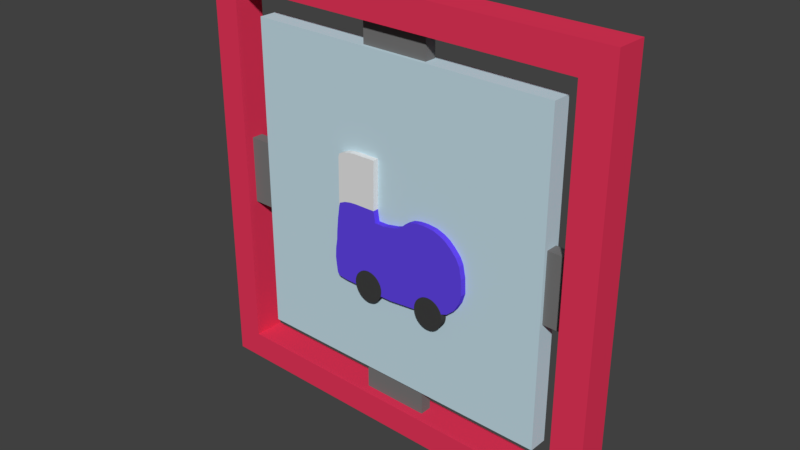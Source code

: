 # Source: speedPowUp.blend  (saved by Blender 2.77.0; exported with 4.5.12 LTS)
import bpy
from mathutils import Matrix  # noqa: F401  (used for matrix-valued properties, if any)

bpy.ops.wm.read_factory_settings(use_empty=True)
scene = bpy.context.scene
scene.name = 'Scene'

# ---- collections
col_collection_1 = bpy.data.collections.new('Collection 1'); scene.collection.children.link(col_collection_1)

# ---- materials (node trees are filled in below, after node groups)
mat_wheels = bpy.data.materials.new('Wheels')
mat_wheels.alpha_threshold = 0.0
mat_wheels.use_transparent_shadow = False
mat_wheels.diffuse_color = (0.05087, 0.05087, 0.05087, 1.0)
mat_wheels.roughness = 0.5
mat_blue = bpy.data.materials.new('Blue')
mat_blue.alpha_threshold = 0.0
mat_blue.use_transparent_shadow = False
mat_blue.diffuse_color = (0.1214, 0.06008, 0.8, 1.0)
mat_blue.roughness = 0.5
mat_sock = bpy.data.materials.new('Sock')
mat_sock.alpha_threshold = 0.0
mat_sock.use_transparent_shadow = False
mat_sock.roughness = 0.5
mat_gray = bpy.data.materials.new('gray')
mat_gray.alpha_threshold = 0.0
mat_gray.use_transparent_shadow = False
mat_gray.diffuse_color = (0.1817, 0.1817, 0.1817, 1.0)
mat_gray.roughness = 0.5
mat_back = bpy.data.materials.new('Back')
mat_back.alpha_threshold = 0.0
mat_back.use_transparent_shadow = False
mat_back.diffuse_color = (0.5491, 0.7205, 0.8, 1.0)
mat_back.roughness = 0.5
mat_red = bpy.data.materials.new('red')
mat_red.alpha_threshold = 0.0
mat_red.use_transparent_shadow = False
mat_red.diffuse_color = (0.8, 0.03772, 0.1027, 1.0)
mat_red.roughness = 0.5

# ---- material node trees

# ---- world
world_world = bpy.data.worlds.new('World'); scene.world = world_world
world_world.color = (0.05088, 0.05088, 0.05088)
world_world.use_sun_shadow = False
world_world.sun_shadow_jitter_overblur = 0.0
world_world.cycles.sampling_method = 'MANUAL'

# ---- meshes
me_cylinder_001 = bpy.data.meshes.new('Cylinder.001')
me_cylinder_001.from_pydata([(1.595, 5.201, -1.0), (1.595, 5.201, 1.0), (1.79, 5.181, -1.0), (1.79, 5.181, 1.0), (1.977, 5.124, -1.0), (1.977, 5.124, 1.0), (2.15, 5.032, -1.0), (2.15, 5.032, 1.0), (2.302, 4.908, -1.0), (2.302, 4.908, 1.0), (2.426, 4.756, -1.0), (2.426, 4.756, 1.0), (2.518, 4.583, -1.0), (2.518, 4.583, 1.0), (2.575, 4.396, -1.0), (2.575, 4.396, 1.0), (2.595, 4.201, -1.0), (2.595, 4.201, 1.0), (2.575, 4.005, -1.0), (2.575, 4.005, 1.0), (2.518, 3.818, -1.0), (2.518, 3.818, 1.0), (2.426, 3.645, -1.0), (2.426, 3.645, 1.0), (2.302, 3.493, -1.0), (2.302, 3.493, 1.0), (2.15, 3.369, -1.0), (2.15, 3.369, 1.0), (1.977, 3.277, -1.0), (1.977, 3.277, 1.0), (1.79, 3.22, -1.0), (1.79, 3.22, 1.0), (1.595, 3.201, -1.0), (1.595, 3.201, 1.0), (1.399, 3.22, -1.0), (1.399, 3.22, 1.0), (1.212, 3.277, -1.0), (1.212, 3.277, 1.0), (1.039, 3.369, -1.0), (1.039, 3.369, 1.0), (0.8874, 3.493, -1.0), (0.8874, 3.493, 1.0), (0.763, 3.645, -1.0), (0.763, 3.645, 1.0), (0.6706, 3.818, -1.0), (0.6706, 3.818, 1.0), (0.6137, 4.005, -1.0), (0.6137, 4.005, 1.0), (0.5945, 4.201, -1.0), (0.5945, 4.201, 1.0), (0.6137, 4.396, -1.0), (0.6137, 4.396, 1.0), (0.6706, 4.583, -1.0), (0.6706, 4.583, 1.0), (0.763, 4.756, -1.0), (0.763, 4.756, 1.0), (0.8874, 4.908, -1.0), (0.8874, 4.908, 1.0), (1.039, 5.032, -1.0), (1.039, 5.032, 1.0), (1.212, 5.124, -1.0), (1.212, 5.124, 1.0), (1.399, 5.181, -1.0), (1.399, 5.181, 1.0), (-2.942, 5.201, -1.0), (-2.942, 5.201, 1.0), (-2.747, 5.181, -1.0), (-2.747, 5.181, 1.0), (-2.559, 5.124, -1.0), (-2.559, 5.124, 1.0), (-2.386, 5.032, -1.0), (-2.386, 5.032, 1.0), (-2.235, 4.908, -1.0), (-2.235, 4.908, 1.0), (-2.11, 4.756, -1.0), (-2.11, 4.756, 1.0), (-2.018, 4.583, -1.0), (-2.018, 4.583, 1.0), (-1.961, 4.396, -1.0), (-1.961, 4.396, 1.0), (-1.942, 4.201, -1.0), (-1.942, 4.201, 1.0), (-1.961, 4.005, -1.0), (-1.961, 4.005, 1.0), (-2.018, 3.818, -1.0), (-2.018, 3.818, 1.0), (-2.11, 3.645, -1.0), (-2.11, 3.645, 1.0), (-2.235, 3.493, -1.0), (-2.235, 3.493, 1.0), (-2.386, 3.369, -1.0), (-2.386, 3.369, 1.0), (-2.559, 3.277, -1.0), (-2.559, 3.277, 1.0), (-2.747, 3.22, -1.0), (-2.747, 3.22, 1.0), (-2.942, 3.201, -1.0), (-2.942, 3.201, 1.0), (-3.137, 3.22, -1.0), (-3.137, 3.22, 1.0), (-3.325, 3.277, -1.0), (-3.325, 3.277, 1.0), (-3.497, 3.369, -1.0), (-3.497, 3.369, 1.0), (-3.649, 3.493, -1.0), (-3.649, 3.493, 1.0), (-3.773, 3.645, -1.0), (-3.773, 3.645, 1.0), (-3.866, 3.818, -1.0), (-3.866, 3.818, 1.0), (-3.923, 4.005, -1.0), (-3.923, 4.005, 1.0), (-3.942, 4.201, -1.0), (-3.942, 4.201, 1.0), (-3.923, 4.396, -1.0), (-3.923, 4.396, 1.0), (-3.866, 4.583, -1.0), (-3.866, 4.583, 1.0), (-3.773, 4.756, -1.0), (-3.773, 4.756, 1.0), (-3.649, 4.908, -1.0), (-3.649, 4.908, 1.0), (-3.497, 5.032, -1.0), (-3.497, 5.032, 1.0), (-3.325, 5.124, -1.0), (-3.325, 5.124, 1.0), (-3.137, 5.181, -1.0), (-3.137, 5.181, 1.0)], [], [(0, 1, 3, 2), (2, 3, 5, 4), (4, 5, 7, 6), (6, 7, 9, 8), (8, 9, 11, 10), (10, 11, 13, 12), (12, 13, 15, 14), (14, 15, 17, 16), (16, 17, 19, 18), (18, 19, 21, 20), (20, 21, 23, 22), (22, 23, 25, 24), (24, 25, 27, 26), (26, 27, 29, 28), (28, 29, 31, 30), (30, 31, 33, 32), (32, 33, 35, 34), (34, 35, 37, 36), (36, 37, 39, 38), (38, 39, 41, 40), (40, 41, 43, 42), (42, 43, 45, 44), (44, 45, 47, 46), (46, 47, 49, 48), (48, 49, 51, 50), (50, 51, 53, 52), (52, 53, 55, 54), (54, 55, 57, 56), (56, 57, 59, 58), (58, 59, 61, 60), (3, 1, 63, 61, 59, 57, 55, 53, 51, 49, 47, 45, 43, 41, 39, 37, 35, 33, 31, 29, 27, 25, 23, 21, 19, 17, 15, 13, 11, 9, 7, 5), (60, 61, 63, 62), (62, 63, 1, 0), (0, 2, 4, 6, 8, 10, 12, 14, 16, 18, 20, 22, 24, 26, 28, 30, 32, 34, 36, 38, 40, 42, 44, 46, 48, 50, 52, 54, 56, 58, 60, 62), (64, 65, 67, 66), (66, 67, 69, 68), (68, 69, 71, 70), (70, 71, 73, 72), (72, 73, 75, 74), (74, 75, 77, 76), (76, 77, 79, 78), (78, 79, 81, 80), (80, 81, 83, 82), (82, 83, 85, 84), (84, 85, 87, 86), (86, 87, 89, 88), (88, 89, 91, 90), (90, 91, 93, 92), (92, 93, 95, 94), (94, 95, 97, 96), (96, 97, 99, 98), (98, 99, 101, 100), (100, 101, 103, 102), (102, 103, 105, 104), (104, 105, 107, 106), (106, 107, 109, 108), (108, 109, 111, 110), (110, 111, 113, 112), (112, 113, 115, 114), (114, 115, 117, 116), (116, 117, 119, 118), (118, 119, 121, 120), (120, 121, 123, 122), (122, 123, 125, 124), (67, 65, 127, 125, 123, 121, 119, 117, 115, 113, 111, 109, 107, 105, 103, 101, 99, 97, 95, 93, 91, 89, 87, 85, 83, 81, 79, 77, 75, 73, 71, 69), (124, 125, 127, 126), (126, 127, 65, 64), (64, 66, 68, 70, 72, 74, 76, 78, 80, 82, 84, 86, 88, 90, 92, 94, 96, 98, 100, 102, 104, 106, 108, 110, 112, 114, 116, 118, 120, 122, 124, 126)])
me_cylinder_001.materials.append(mat_wheels)
me_cylinder_001.use_remesh_preserve_volume = False
me_cylinder_001.use_remesh_preserve_attributes = False
me_cylinder_001.use_mirror_vertex_groups = False
me_cylinder_001.update()
me_cylinder = bpy.data.meshes.new('Cylinder')
me_cylinder.from_pydata([(-0.008393, 0.04209, -1.0), (-0.008393, 0.04209, 1.0), (0.03928, 0.02507, -1.0), (0.03928, 0.02507, 1.0), (0.1053, 0.02345, -1.0), (0.1053, 0.02345, 1.0), (0.3078, 0.01297, -1.0), (0.3078, 0.01297, 1.0), (0.3926, -0.03825, -1.0), (0.3926, -0.03825, 1.0), (0.4106, -0.07938, -1.0), (0.4106, -0.07938, 1.0), (0.4145, -0.1583, -1.0), (0.4145, -0.1583, 1.0), (0.4207, -0.2583, -1.0), (0.4207, -0.2583, 1.0), (0.4241, -0.3678, -1.0), (0.4241, -0.3678, 1.0), (0.4349, -0.4819, -1.0), (0.4349, -0.4819, 1.0), (0.4388, -0.5981, -1.0), (0.4388, -0.5981, 1.0), (0.4335, -0.6861, -1.0), (0.4335, -0.6861, 1.0), (0.4181, -0.8094, -1.0), (0.4181, -0.8094, 1.0), (0.2844, -0.8352, -1.0), (0.2844, -0.8352, 1.0), (0.1491, -0.8425, -1.0), (0.1491, -0.8425, 1.0), (0.05865, -0.8507, -1.0), (0.05865, -0.8507, 1.0), (-0.01002, -0.8504, -1.0), (-0.01002, -0.8504, 1.0), (-0.07004, -0.8386, -1.0), (-0.07004, -0.8386, 1.0), (-0.1769, -0.819, -1.0), (-0.1769, -0.819, 1.0), (-0.2865, -0.7959, -1.0), (-0.2865, -0.7959, 1.0), (-0.3751, -0.7464, -1.0), (-0.3751, -0.7464, 1.0), (-0.4438, -0.7021, -1.0), (-0.4438, -0.7021, 1.0), (-0.4944, -0.6211, -1.0), (-0.4944, -0.6211, 1.0), (-0.5261, -0.5231, -1.0), (-0.5261, -0.5231, 1.0), (-0.5457, -0.4059, -1.0), (-0.5457, -0.4059, 1.0), (-0.5412, -0.2206, -1.0), (-0.5412, -0.2206, 1.0), (-0.5249, -0.0775, -1.0), (-0.5249, -0.0775, 1.0), (-0.4631, 0.07791, -1.0), (-0.4631, 0.07791, 1.0), (-0.3337, 0.2099, -1.0), (-0.3337, 0.2099, 1.0), (-0.2662, 0.2208, -1.0), (-0.2662, 0.2208, 1.0), (-0.1684, 0.1964, -1.0), (-0.1684, 0.1964, 1.0), (-0.07612, 0.07529, -1.0), (-0.07612, 0.07529, 1.0), (0.405, -0.8218, -1.0), (0.405, -0.8218, 1.0), (0.3489, -0.834, -1.0), (0.3489, -0.834, 1.0), (0.426, -0.7851, -1.0), (0.426, -0.7851, 1.0), (0.2061, 0.02062, -1.0), (0.2061, 0.02062, 1.0), (0.2584, 0.02013, -1.0), (0.2584, 0.02013, 1.0), (0.3517, -0.004642, -1.0), (0.3517, -0.004642, 1.0), (0.4093, -0.0792, -1.0), (0.4093, -0.0792, 1.0), (0.1136, 0.7428, -1.0), (0.1136, 0.7428, 1.0), (0.302, 0.7323, -1.0), (0.302, 0.7323, 1.0), (0.3868, 0.6811, -1.0), (0.3868, 0.6811, 1.0), (0.2003, 0.74, -1.0), (0.2003, 0.74, 1.0), (0.2526, 0.7395, -1.0), (0.2526, 0.7395, 1.0), (0.3459, 0.7147, -1.0), (0.3459, 0.7147, 1.0), (0.3933, 0.6402, -1.0), (0.3933, 0.6402, 1.0), (-0.4248, 0.1382, -1.0), (-0.3864, 0.177, -1.0), (-0.3864, 0.177, 1.0), (-0.4248, 0.1382, 1.0), (-0.5032, -0.001581, -1.0), (-0.5032, -0.001581, 1.0), (-0.1258, 0.1514, -1.0), (-0.0983, 0.1029, -1.0), (-0.0983, 0.1029, 1.0), (-0.1258, 0.1514, 1.0), (-0.04542, 0.05564, -1.0), (-0.04542, 0.05564, 1.0), (-0.2159, 0.2153, -1.0), (-0.2159, 0.2153, 1.0), (0.1183, 0.1597, -1.0), (0.3506, 0.1317, 1.0), (0.3915, 0.09804, 1.0), (0.1183, 0.1597, 1.0), (0.205, 0.1569, 1.0), (0.205, 0.1569, -1.0), (0.2573, 0.1564, 1.0), (0.3506, 0.1317, -1.0), (0.3915, 0.09804, -1.0), (0.3981, 0.05709, -1.0), (0.3067, 0.1493, 1.0), (0.2573, 0.1564, -1.0), (0.3981, 0.05709, 1.0), (0.3067, 0.1493, -1.0)], [], [(0, 1, 3, 2), (2, 3, 5, 4), (115, 114, 82, 90), (114, 113, 88, 82), (76, 77, 11, 10), (10, 11, 13, 12), (12, 13, 15, 14), (14, 15, 17, 16), (16, 17, 19, 18), (18, 19, 21, 20), (20, 21, 23, 22), (68, 69, 25, 24), (66, 67, 27, 26), (26, 27, 29, 28), (28, 29, 31, 30), (30, 31, 33, 32), (32, 33, 35, 34), (34, 35, 37, 36), (36, 37, 39, 38), (38, 39, 41, 40), (40, 41, 43, 42), (42, 43, 45, 44), (44, 45, 47, 46), (46, 47, 49, 48), (48, 49, 51, 50), (50, 51, 53, 52), (96, 97, 55, 54), (93, 94, 57, 56), (56, 57, 59, 58), (104, 105, 61, 60), (3, 1, 103, 63, 100, 101, 61, 105, 59, 57, 94, 95, 55, 97, 53, 51, 49, 47, 45, 43, 41, 39, 37, 35, 33, 31, 29, 27, 67, 65, 25, 69, 23, 21, 19, 17, 15, 13, 11, 77, 9, 75, 7, 73, 71, 5), (99, 100, 63, 62), (0, 2, 4, 70, 72, 6, 74, 8, 76, 10, 12, 14, 16, 18, 20, 22, 68, 24, 64, 66, 26, 28, 30, 32, 34, 36, 38, 40, 42, 44, 46, 48, 50, 52, 96, 54, 92, 93, 56, 58, 104, 60, 98, 99, 62, 102), (24, 25, 65, 64), (64, 65, 67, 66), (22, 23, 69, 68), (110, 112, 87, 85), (111, 106, 78, 84), (107, 108, 83, 89), (109, 110, 85, 79), (86, 87, 81, 80), (88, 89, 83, 82), (78, 79, 85, 84), (84, 85, 87, 86), (80, 81, 89, 88), (82, 83, 91, 90), (116, 107, 89, 81), (117, 111, 84, 86), (118, 115, 90, 91), (112, 116, 81, 87), (106, 109, 79, 78), (108, 118, 91, 83), (119, 117, 86, 80), (113, 119, 80, 88), (54, 55, 95, 92), (92, 95, 94, 93), (52, 53, 97, 96), (60, 61, 101, 98), (98, 101, 100, 99), (62, 63, 103, 102), (102, 103, 1, 0), (58, 59, 105, 104), (74, 6, 119, 113), (6, 72, 117, 119), (9, 77, 118, 108), (4, 5, 109, 106), (73, 7, 116, 112), (77, 76, 115, 118), (72, 70, 111, 117), (7, 75, 107, 116), (5, 71, 110, 109), (75, 9, 108, 107), (70, 4, 106, 111), (71, 73, 112, 110), (8, 74, 113, 114), (76, 8, 114, 115)])
me_cylinder.polygons.foreach_set('material_index', [0, 0, 1, 1, 0, 0, 0, 0, 0, 0, 0, 0, 0, 0, 0, 0, 0, 0, 0, 0, 0, 0, 0, 0, 0, 0, 0, 0, 0, 0, 0, 0, 0, 0, 0, 0, 1, 1, 1, 1, 1, 1, 1, 1, 1, 1, 1, 1, 1, 1, 1, 1, 1, 1, 0, 0, 0, 0, 0, 0, 0, 0, 0, 0, 0, 0, 0, 0, 0, 0, 0, 0, 0, 0, 0, 0])
me_cylinder.materials.append(mat_blue)
me_cylinder.materials.append(mat_sock)
me_cylinder.use_remesh_preserve_volume = False
me_cylinder.use_remesh_preserve_attributes = False
me_cylinder.use_mirror_vertex_groups = False
me_cylinder.update()
me_cube_006 = bpy.data.meshes.new('Cube.006')
me_cube_006.from_pydata([(-6.052, -1.0, -1.0), (-6.052, -1.0, 1.0), (-6.052, 1.0, -1.0), (-6.052, 1.0, 1.0), (-4.052, -1.0, -1.0), (-4.052, -1.0, 1.0), (-4.052, 1.0, -1.0), (-4.052, 1.0, 1.0), (0.9555, -1.0, -6.056), (-1.045, -1.0, -6.056), (0.9555, 1.0, -6.056), (-1.045, 1.0, -6.056), (0.9555, -1.0, -4.056), (-1.045, -1.0, -4.056), (0.9555, 1.0, -4.056), (-1.045, 1.0, -4.056), (0.9555, -1.0, 4.104), (-1.045, -1.0, 4.104), (0.9555, 1.0, 4.104), (-1.045, 1.0, 4.104), (0.9555, -1.0, 6.104), (-1.045, -1.0, 6.104), (0.9555, 1.0, 6.104), (-1.045, 1.0, 6.104), (4.011, -1.0, -1.0), (4.011, -1.0, 1.0), (4.011, 1.0, -1.0), (4.011, 1.0, 1.0), (6.011, -1.0, -1.0), (6.011, -1.0, 1.0), (6.011, 1.0, -1.0), (6.011, 1.0, 1.0)], [], [(1, 3, 2, 0), (3, 7, 6, 2), (7, 5, 4, 6), (5, 1, 0, 4), (0, 2, 6, 4), (5, 7, 3, 1), (9, 11, 10, 8), (11, 15, 14, 10), (15, 13, 12, 14), (13, 9, 8, 12), (8, 10, 14, 12), (13, 15, 11, 9), (17, 19, 18, 16), (19, 23, 22, 18), (23, 21, 20, 22), (21, 17, 16, 20), (16, 18, 22, 20), (21, 23, 19, 17), (25, 27, 26, 24), (27, 31, 30, 26), (31, 29, 28, 30), (29, 25, 24, 28), (24, 26, 30, 28), (29, 31, 27, 25)])
me_cube_006.materials.append(mat_gray)
me_cube_006.use_remesh_preserve_volume = False
me_cube_006.use_remesh_preserve_attributes = False
me_cube_006.use_mirror_vertex_groups = False
me_cube_006.update()
me_cube_005 = bpy.data.meshes.new('Cube.005')
me_cube_005.from_pydata([(-1.0, -1.0, -1.0), (-1.0, -1.0, 1.0), (-1.0, 1.0, -1.0), (-1.0, 1.0, 1.0), (1.0, -1.0, -1.0), (1.0, -1.0, 1.0), (1.0, 1.0, -1.0), (1.0, 1.0, 1.0)], [], [(1, 3, 2, 0), (3, 7, 6, 2), (7, 5, 4, 6), (5, 1, 0, 4), (0, 2, 6, 4), (5, 7, 3, 1)])
me_cube_005.materials.append(mat_back)
me_cube_005.use_remesh_preserve_volume = False
me_cube_005.use_remesh_preserve_attributes = False
me_cube_005.use_mirror_vertex_groups = False
me_cube_005.update()
me_cube_003 = bpy.data.meshes.new('Cube.003')
me_cube_003.from_pydata([(-1.0, -1.0, -1.0), (-1.0, -1.0, 1.0), (-1.0, 1.0, -1.0), (-1.0, 1.0, 1.0), (1.0, -1.0, -1.0), (1.0, -1.0, 1.0), (1.0, 1.0, -1.0), (1.0, 1.0, 1.0), (0.8524, 1.0, 1.0), (0.8524, 1.0, -1.0), (0.8524, -1.0, 1.0), (0.8524, -1.0, -1.0), (-0.8686, 1.0, -1.0), (-0.8686, -1.0, 1.0), (-0.8686, 1.0, 1.0), (-0.8686, -1.0, -1.0), (-1.0, -1.0, 0.8641), (-1.0, 1.0, 0.8641), (1.0, 1.0, 0.8641), (1.0, -1.0, 0.8641), (0.8524, -1.0, 0.8641), (0.8524, 1.0, 0.8641), (-0.8686, 1.0, 0.8641), (-0.8686, -1.0, 0.8641), (-1.0, 1.0, -0.8716), (1.0, 1.0, -0.8716), (1.0, -1.0, -0.8716), (0.8524, -1.0, -0.8716), (0.8524, 1.0, -0.8716), (-0.8686, 1.0, -0.8716), (-0.8686, -1.0, -0.8716), (-1.0, -1.0, -0.8716)], [], [(31, 24, 2, 0), (28, 25, 6, 9), (25, 26, 4, 6), (30, 31, 0, 15), (11, 9, 6, 4), (13, 14, 3, 1), (5, 7, 8, 10), (15, 12, 9, 11), (26, 27, 11, 4), (29, 28, 9, 12), (24, 29, 12, 2), (0, 2, 12, 15), (10, 8, 14, 13), (27, 30, 15, 11), (10, 13, 23, 20), (3, 14, 22, 17), (14, 8, 21, 22), (5, 10, 20, 19), (13, 1, 16, 23), (7, 5, 19, 18), (8, 7, 18, 21), (1, 3, 17, 16), (23, 22, 21, 20), (17, 22, 29, 24), (29, 22, 23, 30), (19, 20, 27, 26), (23, 16, 31, 30), (18, 19, 26, 25), (21, 18, 25, 28), (16, 17, 24, 31), (30, 27, 28, 29), (27, 20, 21, 28)])
me_cube_003.materials.append(mat_red)
me_cube_003.use_remesh_preserve_volume = False
me_cube_003.use_remesh_preserve_attributes = False
me_cube_003.use_mirror_vertex_groups = False
me_cube_003.update()

# ---- objects
ob_cylinder_001 = bpy.data.objects.new('Cylinder.001', me_cylinder_001)
ob_cylinder = bpy.data.objects.new('Cylinder', me_cylinder)
ob_sidebars = bpy.data.objects.new('SideBars', me_cube_006)
ob_middle = bpy.data.objects.new('Middle', me_cube_005)
ob_outer_ring = bpy.data.objects.new('Outer Ring', me_cube_003)

# ---- transforms, parenting, visibility, modifiers, constraints
ob_cylinder_001.location = (7.451e-09, 0.0, 0.02243)
ob_cylinder_001.rotation_euler = (1.571, -0.0, 6.249)
ob_cylinder_001.scale = (-0.07372, -0.07372, -0.07372)
ob_cylinder_001.lineart.crease_threshold = 0.0
ob_cylinder.location = (0.0, 5.551e-17, 0.02243)
ob_cylinder.rotation_euler = (1.571, -0.0, 6.249)
ob_cylinder.scale = (-0.711, 0.3908, 0.07068)
ob_cylinder.lineart.crease_threshold = 0.0
ob_sidebars.location = (-3.083e-07, -8.489e-05, 0.02243)
ob_sidebars.rotation_euler = (0.0, 0.0, 6.249)
ob_sidebars.scale = (0.16, 0.02775, 0.16)
ob_sidebars.lineart.crease_threshold = 0.0
ob_middle.location = (-3.083e-07, -8.489e-05, 0.02243)
ob_middle.rotation_euler = (0.0, -0.0, 6.249)
ob_middle.scale = (0.7492, -0.0434, 0.7492)
ob_middle.lineart.crease_threshold = 0.0
ob_outer_ring.location = (-3.083e-07, -8.489e-05, 0.02243)
ob_outer_ring.rotation_euler = (0.0, -0.0, 6.249)
ob_outer_ring.scale = (1.0, -0.07262, 1.0)
ob_outer_ring.lineart.crease_threshold = 0.0

# ---- collection membership
col_collection_1.objects.link(ob_cylinder_001)
col_collection_1.objects.link(ob_cylinder)
col_collection_1.objects.link(ob_sidebars)
col_collection_1.objects.link(ob_middle)
col_collection_1.objects.link(ob_outer_ring)

# ---- scene / render settings (as saved in the file)
scene.frame_start = 2; scene.frame_end = 39; scene.frame_set(38)
scene.render.engine = 'BLENDER_EEVEE_NEXT'
scene.render.resolution_percentage = 50
scene.render.dither_intensity = 0.0
scene.cycles.use_denoising = False
scene.cycles.samples = 128
scene.cycles.sampling_pattern = 'TABULATED_SOBOL'
scene.cycles.light_sampling_threshold = 0.0
scene.cycles.use_adaptive_sampling = False
scene.cycles.use_light_tree = False
scene.cycles.blur_glossy = 0.0
scene.cycles.sample_clamp_indirect = 0.0
scene.view_settings.view_transform = 'Standard'
bpy.context.view_layer.update()

# ---- added for rendering (the .blend has no active camera and no usable light): camera, sun
cam_auto = bpy.data.cameras.new('AutoCamera')
cam_auto.lens = 50.0
cam_auto.sensor_width = 36.0
cam_auto.clip_end = 1000.0
ob_auto_camera = bpy.data.objects.new('AutoCamera', cam_auto)
scene.collection.objects.link(ob_auto_camera)
ob_auto_camera.location = (2.62694, -3.15241, 2.12398)
ob_auto_camera.rotation_euler = (1.09748, -7.21219e-08, 0.694738)
scene.camera = ob_auto_camera
light_auto_sun = bpy.data.lights.new('AutoSun', 'SUN')
light_auto_sun.energy = 3.0
light_auto_sun.angle = 0.0523599
ob_auto_sun = bpy.data.objects.new('AutoSun', light_auto_sun)
scene.collection.objects.link(ob_auto_sun)
ob_auto_sun.rotation_euler = (0.872665, 0.174533, 0.523599)
bpy.context.view_layer.update()
